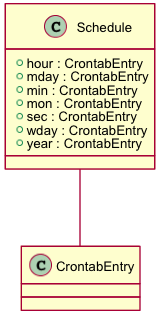

The diagram above was rendered by PlantUML. Its source (embedded in the PNG):
@startuml images/class_schedule.png
skinparam activityFontColor black
skinparam activityFontSize 10
skinparam activityFontName arial
skinparam activityArrowFontColor black
skinparam activityArrowFontSize 10
skinparam activityArrowFontName arial
skinparam classArrowFontColor black
skinparam classArrowFontSize 10
skinparam classArrowFontName arial
skinparam classAttributeFontColor black
skinparam classAttributeFontSize 10
skinparam classAttributeFontName arial
skinparam classFontColor black
skinparam classFontSize 10
skinparam classFontName arial
skinparam componentFontColor black
skinparam componentFontSize 10
skinparam componentFontName arial
skinparam componentArrowFontColor black
skinparam componentArrowFontSize 10
skinparam componentArrowFontName arial
skinparam noteFontColor black
skinparam noteFontSize 10
skinparam noteFontName arial
skinparam packageFontColor black
skinparam packageFontSize 10
skinparam packageFontName arial
skinparam sequenceActorFontColor black
skinparam sequenceActorFontSize 10
skinparam sequenceActorFontName arial
skinparam sequenceArrowFontColor black
skinparam sequenceArrowFontSize 10
skinparam sequenceArrowFontName arial
skinparam sequenceGroupingFontColor black
skinparam sequenceGroupingFontSize 10
skinparam sequenceGroupingFontName arial
skinparam sequenceGroupingHeaderFontColor black
skinparam sequenceGroupingHeaderFontSize 10
skinparam sequenceGroupingHeaderFontName arial
skinparam sequenceParticipantFontColor black
skinparam sequenceParticipantFontSize 10
skinparam sequenceParticipantFontName arial
skinparam sequenceTitleFontColor black
skinparam sequenceTitleFontSize 10
skinparam sequenceTitleFontName arial
skinparam titleFontColor black
skinparam titleFontSize 10
skinparam titleFontName arial
skinparam usecaseFontColor black
skinparam usecaseFontSize 7
skinparam usecaseFontName arial
skinparam usecaseActorFontColor black
skinparam usecaseActorFontSize 7
skinparam usecaseActorFontName arial
skinparam usecaseArrowFontColor black
skinparam usecaseArrowFontSize 7
skinparam usecaseArrowFontName arial
class Schedule {
  + hour : CrontabEntry
  + mday : CrontabEntry
  + min : CrontabEntry
  + mon : CrontabEntry
  + sec : CrontabEntry
  + wday : CrontabEntry
  + year : CrontabEntry
}
Schedule -- CrontabEntry
@enduml